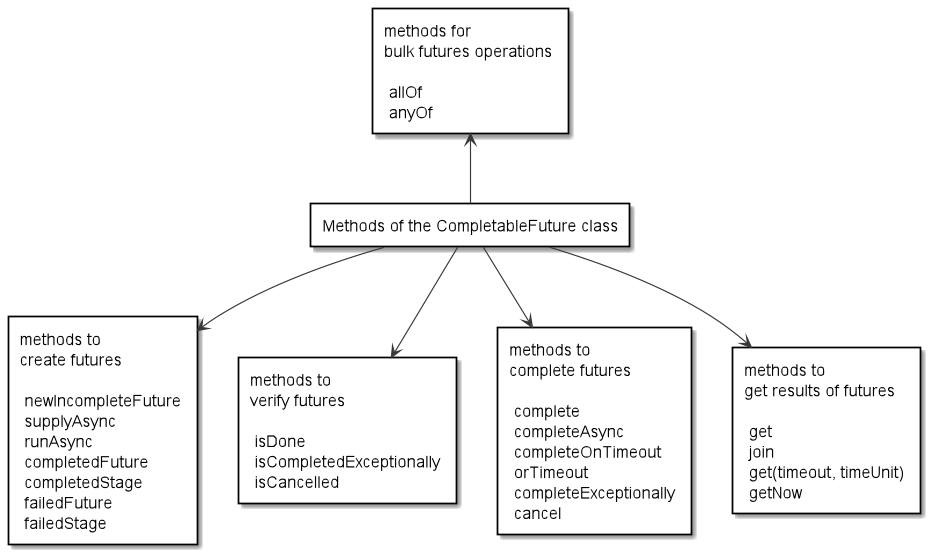

The diagram above was rendered by PlantUML. Its source (embedded in the PNG):
@startuml

scale 1.0
skinparam monochrome true
skinparam RectangleBackgroundColor white

rectangle "Methods of the CompletableFuture class" as Methods
rectangle "methods to\ncreate futures \n\n newIncompleteFuture \n supplyAsync \n runAsync \n completedFuture \n completedStage \n failedFuture \n failedStage" as MethodsToCreate
rectangle "methods to\nverify futures \n\n isDone \n isCompletedExceptionally \n isCancelled" as MethodsToCheck
rectangle "methods to\ncomplete futures \n\n complete \n completeAsync \n completeOnTimeout \n orTimeout \n completeExceptionally \n cancel" as MethodsToComplete
rectangle "methods to\nget results of futures \n\n get \n join \n get(timeout, timeUnit) \n getNow" as MethodsToGet
rectangle "methods for\nbulk futures operations \n\n allOf \n anyOf" as MethodsForBulkOperation

Methods --> MethodsToCreate
Methods --> MethodsToCheck
Methods --> MethodsToComplete
Methods --> MethodsToGet
Methods -up-> MethodsForBulkOperation

@enduml